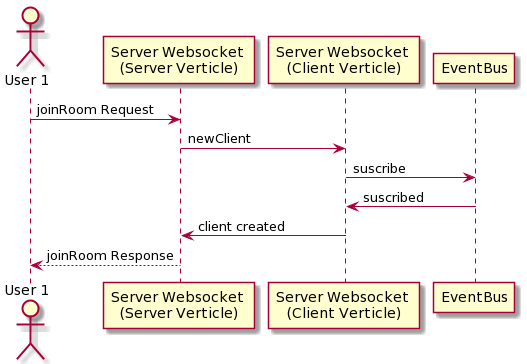

The diagram above was rendered by PlantUML. Its source (embedded in the PNG):
@startuml
actor "User 1"
participant "Server Websocket \n(Server Verticle)"
participant "Server Websocket \n(Client Verticle)"
participant "EventBus"

"User 1" -> "Server Websocket \n(Server Verticle)" : joinRoom Request
"Server Websocket \n(Server Verticle)" -> "Server Websocket \n(Client Verticle)" : newClient
"Server Websocket \n(Client Verticle)" -> "EventBus" : suscribe
"EventBus" -> "Server Websocket \n(Client Verticle)" : suscribed
"Server Websocket \n(Client Verticle)" -> "Server Websocket \n(Server Verticle)" : client created


"User 1" <-- "Server Websocket \n(Server Verticle)" : joinRoom Response
@enduml